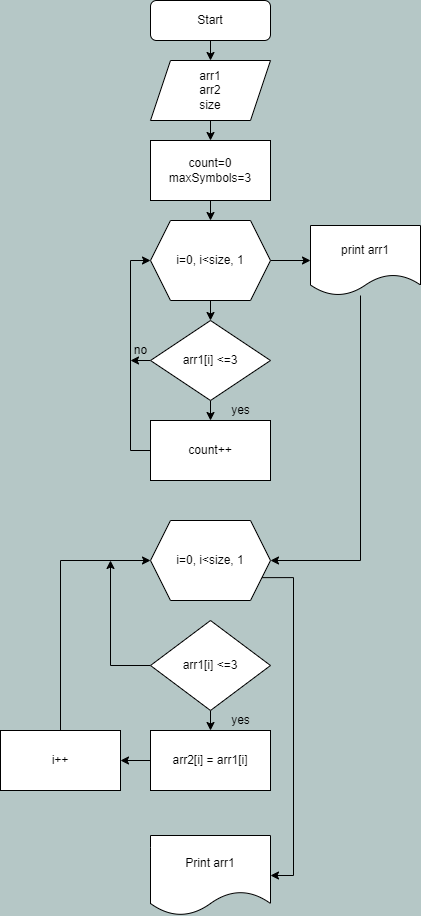

The diagram above was exported from draw.io. Its source (the exported page's mxGraphModel, read from the mxfile embedded in the PNG):
<mxGraphModel dx="992" dy="569" grid="0" gridSize="10" guides="1" tooltips="1" connect="1" arrows="1" fold="1" page="1" pageScale="1" pageWidth="827" pageHeight="1169" background="#B5C7C6" math="0" shadow="0">
  <root>
    <mxCell id="WIyWlLk6GJQsqaUBKTNV-0" />
    <mxCell id="WIyWlLk6GJQsqaUBKTNV-1" parent="WIyWlLk6GJQsqaUBKTNV-0" />
    <mxCell id="8BwjuBjyk4wybFLgOD5N-9" style="edgeStyle=orthogonalEdgeStyle;rounded=0;orthogonalLoop=1;jettySize=auto;html=1;exitX=0.5;exitY=1;exitDx=0;exitDy=0;entryX=0.5;entryY=0;entryDx=0;entryDy=0;" parent="WIyWlLk6GJQsqaUBKTNV-1" source="WIyWlLk6GJQsqaUBKTNV-3" target="8BwjuBjyk4wybFLgOD5N-0" edge="1">
      <mxGeometry relative="1" as="geometry" />
    </mxCell>
    <mxCell id="WIyWlLk6GJQsqaUBKTNV-3" value="Start" style="rounded=1;whiteSpace=wrap;html=1;fontSize=12;glass=0;strokeWidth=1;shadow=0;" parent="WIyWlLk6GJQsqaUBKTNV-1" vertex="1">
      <mxGeometry x="160" y="80" width="120" height="40" as="geometry" />
    </mxCell>
    <mxCell id="8BwjuBjyk4wybFLgOD5N-10" style="edgeStyle=orthogonalEdgeStyle;rounded=0;orthogonalLoop=1;jettySize=auto;html=1;exitX=0.5;exitY=1;exitDx=0;exitDy=0;entryX=0.5;entryY=0;entryDx=0;entryDy=0;" parent="WIyWlLk6GJQsqaUBKTNV-1" source="8BwjuBjyk4wybFLgOD5N-0" target="8BwjuBjyk4wybFLgOD5N-1" edge="1">
      <mxGeometry relative="1" as="geometry" />
    </mxCell>
    <mxCell id="8BwjuBjyk4wybFLgOD5N-0" value="arr1&lt;br&gt;arr2&lt;br&gt;size" style="shape=parallelogram;perimeter=parallelogramPerimeter;whiteSpace=wrap;html=1;fixedSize=1;" parent="WIyWlLk6GJQsqaUBKTNV-1" vertex="1">
      <mxGeometry x="160" y="140" width="120" height="60" as="geometry" />
    </mxCell>
    <mxCell id="8BwjuBjyk4wybFLgOD5N-11" style="edgeStyle=orthogonalEdgeStyle;rounded=0;orthogonalLoop=1;jettySize=auto;html=1;exitX=0.5;exitY=1;exitDx=0;exitDy=0;entryX=0.5;entryY=0;entryDx=0;entryDy=0;" parent="WIyWlLk6GJQsqaUBKTNV-1" source="8BwjuBjyk4wybFLgOD5N-1" target="8BwjuBjyk4wybFLgOD5N-6" edge="1">
      <mxGeometry relative="1" as="geometry" />
    </mxCell>
    <mxCell id="8BwjuBjyk4wybFLgOD5N-1" value="count=0&lt;br&gt;maxSymbols=3" style="rounded=0;whiteSpace=wrap;html=1;" parent="WIyWlLk6GJQsqaUBKTNV-1" vertex="1">
      <mxGeometry x="160" y="220" width="120" height="60" as="geometry" />
    </mxCell>
    <mxCell id="8BwjuBjyk4wybFLgOD5N-12" style="edgeStyle=orthogonalEdgeStyle;rounded=0;orthogonalLoop=1;jettySize=auto;html=1;exitX=0.5;exitY=1;exitDx=0;exitDy=0;entryX=0.5;entryY=0;entryDx=0;entryDy=0;" parent="WIyWlLk6GJQsqaUBKTNV-1" source="8BwjuBjyk4wybFLgOD5N-6" target="8BwjuBjyk4wybFLgOD5N-7" edge="1">
      <mxGeometry relative="1" as="geometry" />
    </mxCell>
    <mxCell id="8BwjuBjyk4wybFLgOD5N-24" value="" style="edgeStyle=orthogonalEdgeStyle;rounded=0;orthogonalLoop=1;jettySize=auto;html=1;" parent="WIyWlLk6GJQsqaUBKTNV-1" source="8BwjuBjyk4wybFLgOD5N-6" target="8BwjuBjyk4wybFLgOD5N-18" edge="1">
      <mxGeometry relative="1" as="geometry" />
    </mxCell>
    <mxCell id="8BwjuBjyk4wybFLgOD5N-6" value="i=0, i&amp;lt;size, 1" style="shape=hexagon;perimeter=hexagonPerimeter2;whiteSpace=wrap;html=1;fixedSize=1;" parent="WIyWlLk6GJQsqaUBKTNV-1" vertex="1">
      <mxGeometry x="160" y="300" width="120" height="80" as="geometry" />
    </mxCell>
    <mxCell id="8BwjuBjyk4wybFLgOD5N-13" style="edgeStyle=orthogonalEdgeStyle;rounded=0;orthogonalLoop=1;jettySize=auto;html=1;exitX=0.5;exitY=1;exitDx=0;exitDy=0;entryX=0.5;entryY=0;entryDx=0;entryDy=0;" parent="WIyWlLk6GJQsqaUBKTNV-1" source="8BwjuBjyk4wybFLgOD5N-7" target="8BwjuBjyk4wybFLgOD5N-8" edge="1">
      <mxGeometry relative="1" as="geometry" />
    </mxCell>
    <mxCell id="8BwjuBjyk4wybFLgOD5N-16" style="edgeStyle=orthogonalEdgeStyle;rounded=0;orthogonalLoop=1;jettySize=auto;html=1;exitX=0;exitY=0.5;exitDx=0;exitDy=0;" parent="WIyWlLk6GJQsqaUBKTNV-1" source="8BwjuBjyk4wybFLgOD5N-7" edge="1">
      <mxGeometry relative="1" as="geometry">
        <mxPoint x="140" y="440" as="targetPoint" />
      </mxGeometry>
    </mxCell>
    <mxCell id="8BwjuBjyk4wybFLgOD5N-7" value="arr1[i] &amp;lt;=3" style="rhombus;whiteSpace=wrap;html=1;" parent="WIyWlLk6GJQsqaUBKTNV-1" vertex="1">
      <mxGeometry x="160" y="400" width="120" height="80" as="geometry" />
    </mxCell>
    <mxCell id="8BwjuBjyk4wybFLgOD5N-15" style="edgeStyle=orthogonalEdgeStyle;rounded=0;orthogonalLoop=1;jettySize=auto;html=1;exitX=0;exitY=0.5;exitDx=0;exitDy=0;entryX=0;entryY=0.5;entryDx=0;entryDy=0;" parent="WIyWlLk6GJQsqaUBKTNV-1" source="8BwjuBjyk4wybFLgOD5N-8" target="8BwjuBjyk4wybFLgOD5N-6" edge="1">
      <mxGeometry relative="1" as="geometry" />
    </mxCell>
    <mxCell id="8BwjuBjyk4wybFLgOD5N-8" value="count++" style="rounded=0;whiteSpace=wrap;html=1;" parent="WIyWlLk6GJQsqaUBKTNV-1" vertex="1">
      <mxGeometry x="160" y="500" width="120" height="60" as="geometry" />
    </mxCell>
    <mxCell id="8BwjuBjyk4wybFLgOD5N-14" value="yes" style="text;html=1;align=center;verticalAlign=middle;resizable=0;points=[];autosize=1;strokeColor=none;fillColor=none;" parent="WIyWlLk6GJQsqaUBKTNV-1" vertex="1">
      <mxGeometry x="230" y="475" width="40" height="30" as="geometry" />
    </mxCell>
    <mxCell id="8BwjuBjyk4wybFLgOD5N-17" value="no" style="text;html=1;align=center;verticalAlign=middle;resizable=0;points=[];autosize=1;strokeColor=none;fillColor=none;" parent="WIyWlLk6GJQsqaUBKTNV-1" vertex="1">
      <mxGeometry x="130" y="415" width="40" height="30" as="geometry" />
    </mxCell>
    <mxCell id="8BwjuBjyk4wybFLgOD5N-27" style="edgeStyle=orthogonalEdgeStyle;rounded=0;orthogonalLoop=1;jettySize=auto;html=1;entryX=1;entryY=0.5;entryDx=0;entryDy=0;" parent="WIyWlLk6GJQsqaUBKTNV-1" source="8BwjuBjyk4wybFLgOD5N-18" target="8BwjuBjyk4wybFLgOD5N-25" edge="1">
      <mxGeometry relative="1" as="geometry">
        <Array as="points">
          <mxPoint x="370" y="640" />
        </Array>
      </mxGeometry>
    </mxCell>
    <mxCell id="8BwjuBjyk4wybFLgOD5N-18" value="print arr1" style="shape=document;whiteSpace=wrap;html=1;boundedLbl=1;" parent="WIyWlLk6GJQsqaUBKTNV-1" vertex="1">
      <mxGeometry x="320" y="305" width="110" height="70" as="geometry" />
    </mxCell>
    <mxCell id="8BwjuBjyk4wybFLgOD5N-37" style="edgeStyle=orthogonalEdgeStyle;rounded=0;orthogonalLoop=1;jettySize=auto;html=1;exitX=1;exitY=0.75;exitDx=0;exitDy=0;entryX=1;entryY=0.5;entryDx=0;entryDy=0;" parent="WIyWlLk6GJQsqaUBKTNV-1" source="8BwjuBjyk4wybFLgOD5N-25" target="8BwjuBjyk4wybFLgOD5N-36" edge="1">
      <mxGeometry relative="1" as="geometry">
        <Array as="points">
          <mxPoint x="303" y="657" />
          <mxPoint x="303" y="955" />
        </Array>
      </mxGeometry>
    </mxCell>
    <mxCell id="8BwjuBjyk4wybFLgOD5N-25" value="i=0, i&amp;lt;size, 1" style="shape=hexagon;perimeter=hexagonPerimeter2;whiteSpace=wrap;html=1;fixedSize=1;" parent="WIyWlLk6GJQsqaUBKTNV-1" vertex="1">
      <mxGeometry x="160" y="600" width="120" height="80" as="geometry" />
    </mxCell>
    <mxCell id="8BwjuBjyk4wybFLgOD5N-33" style="edgeStyle=orthogonalEdgeStyle;rounded=0;orthogonalLoop=1;jettySize=auto;html=1;" parent="WIyWlLk6GJQsqaUBKTNV-1" source="8BwjuBjyk4wybFLgOD5N-28" edge="1">
      <mxGeometry relative="1" as="geometry">
        <mxPoint x="120" y="640" as="targetPoint" />
      </mxGeometry>
    </mxCell>
    <mxCell id="8BwjuBjyk4wybFLgOD5N-34" style="edgeStyle=orthogonalEdgeStyle;rounded=0;orthogonalLoop=1;jettySize=auto;html=1;exitX=0.5;exitY=1;exitDx=0;exitDy=0;entryX=0.5;entryY=0;entryDx=0;entryDy=0;" parent="WIyWlLk6GJQsqaUBKTNV-1" source="8BwjuBjyk4wybFLgOD5N-28" target="8BwjuBjyk4wybFLgOD5N-29" edge="1">
      <mxGeometry relative="1" as="geometry" />
    </mxCell>
    <mxCell id="8BwjuBjyk4wybFLgOD5N-28" value="arr1[i] &amp;lt;=3" style="rhombus;whiteSpace=wrap;html=1;" parent="WIyWlLk6GJQsqaUBKTNV-1" vertex="1">
      <mxGeometry x="160" y="700" width="120" height="90" as="geometry" />
    </mxCell>
    <mxCell id="8BwjuBjyk4wybFLgOD5N-31" value="" style="edgeStyle=orthogonalEdgeStyle;rounded=0;orthogonalLoop=1;jettySize=auto;html=1;" parent="WIyWlLk6GJQsqaUBKTNV-1" source="8BwjuBjyk4wybFLgOD5N-29" target="8BwjuBjyk4wybFLgOD5N-30" edge="1">
      <mxGeometry relative="1" as="geometry" />
    </mxCell>
    <mxCell id="8BwjuBjyk4wybFLgOD5N-29" value="arr2[i] = arr1[i]" style="rounded=0;whiteSpace=wrap;html=1;" parent="WIyWlLk6GJQsqaUBKTNV-1" vertex="1">
      <mxGeometry x="160" y="810" width="120" height="60" as="geometry" />
    </mxCell>
    <mxCell id="8BwjuBjyk4wybFLgOD5N-32" style="edgeStyle=orthogonalEdgeStyle;rounded=0;orthogonalLoop=1;jettySize=auto;html=1;exitX=0.5;exitY=0;exitDx=0;exitDy=0;entryX=0;entryY=0.5;entryDx=0;entryDy=0;" parent="WIyWlLk6GJQsqaUBKTNV-1" source="8BwjuBjyk4wybFLgOD5N-30" target="8BwjuBjyk4wybFLgOD5N-25" edge="1">
      <mxGeometry relative="1" as="geometry" />
    </mxCell>
    <mxCell id="8BwjuBjyk4wybFLgOD5N-30" value="i++" style="rounded=0;whiteSpace=wrap;html=1;" parent="WIyWlLk6GJQsqaUBKTNV-1" vertex="1">
      <mxGeometry x="10" y="810" width="120" height="60" as="geometry" />
    </mxCell>
    <mxCell id="8BwjuBjyk4wybFLgOD5N-35" value="yes" style="text;html=1;align=center;verticalAlign=middle;resizable=0;points=[];autosize=1;strokeColor=none;fillColor=none;" parent="WIyWlLk6GJQsqaUBKTNV-1" vertex="1">
      <mxGeometry x="230" y="785" width="40" height="30" as="geometry" />
    </mxCell>
    <mxCell id="8BwjuBjyk4wybFLgOD5N-36" value="Print arr1" style="shape=document;whiteSpace=wrap;html=1;boundedLbl=1;" parent="WIyWlLk6GJQsqaUBKTNV-1" vertex="1">
      <mxGeometry x="160" y="915" width="120" height="80" as="geometry" />
    </mxCell>
  </root>
</mxGraphModel>